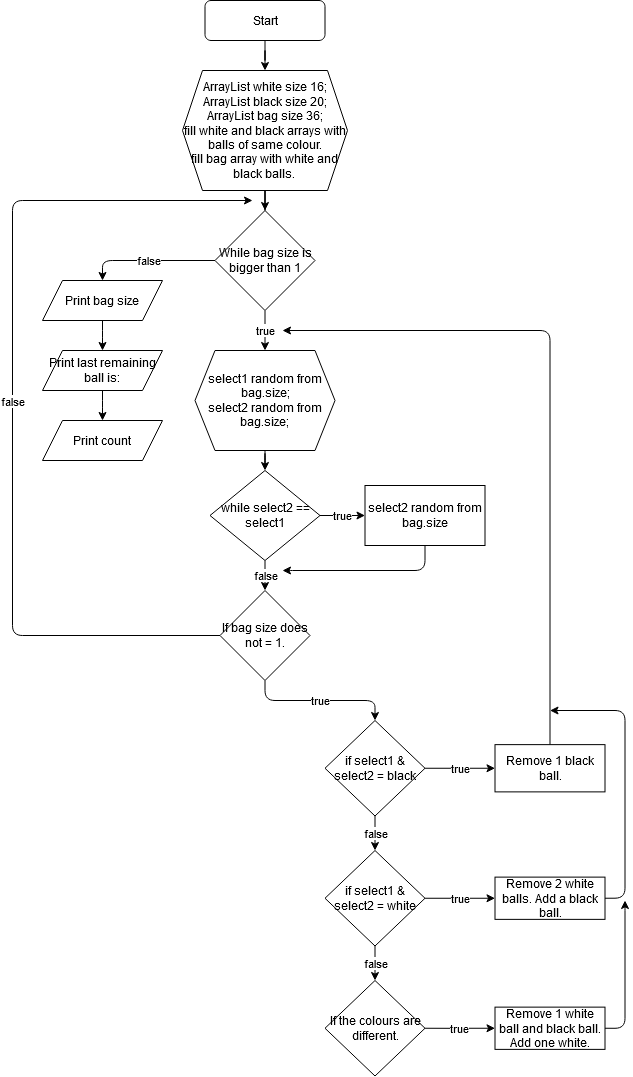

The diagram above was exported from draw.io. Its source (the exported page's mxGraphModel, read from the mxfile embedded in the PNG):
<mxGraphModel dx="1089" dy="739" grid="1" gridSize="10" guides="1" tooltips="1" connect="1" arrows="1" fold="1" page="1" pageScale="1" pageWidth="827" pageHeight="1169" math="0" shadow="0">
  <root>
    <mxCell id="0" />
    <mxCell id="1" parent="0" />
    <mxCell id="6nYO80QD4L5rVwFp7ds1-3" value="" style="edgeStyle=orthogonalEdgeStyle;rounded=0;orthogonalLoop=1;jettySize=auto;html=1;" edge="1" parent="1" source="6nYO80QD4L5rVwFp7ds1-1" target="6nYO80QD4L5rVwFp7ds1-2">
      <mxGeometry relative="1" as="geometry" />
    </mxCell>
    <mxCell id="6nYO80QD4L5rVwFp7ds1-1" value="Start" style="rounded=1;whiteSpace=wrap;html=1;" vertex="1" parent="1">
      <mxGeometry x="262.5" y="10" width="120" height="40" as="geometry" />
    </mxCell>
    <mxCell id="6nYO80QD4L5rVwFp7ds1-5" value="" style="edgeStyle=orthogonalEdgeStyle;rounded=0;orthogonalLoop=1;jettySize=auto;html=1;" edge="1" parent="1" source="6nYO80QD4L5rVwFp7ds1-2" target="6nYO80QD4L5rVwFp7ds1-4">
      <mxGeometry relative="1" as="geometry" />
    </mxCell>
    <mxCell id="6nYO80QD4L5rVwFp7ds1-2" value="&lt;div&gt;ArrayList white size 16;&lt;/div&gt;&lt;div&gt;ArrayList black size 20;&lt;/div&gt;&lt;div&gt;ArrayList bag size 36;&lt;/div&gt;&lt;div&gt;fill white and black arrays with balls of same colour.&lt;/div&gt;&lt;div&gt;fill bag array with white and black balls.&lt;br&gt;&lt;/div&gt;" style="shape=hexagon;perimeter=hexagonPerimeter2;whiteSpace=wrap;html=1;fixedSize=1;" vertex="1" parent="1">
      <mxGeometry x="240" y="80" width="165" height="120" as="geometry" />
    </mxCell>
    <mxCell id="6nYO80QD4L5rVwFp7ds1-44" value="true" style="edgeStyle=orthogonalEdgeStyle;rounded=1;orthogonalLoop=1;jettySize=auto;html=1;" edge="1" parent="1" source="6nYO80QD4L5rVwFp7ds1-4" target="6nYO80QD4L5rVwFp7ds1-8">
      <mxGeometry relative="1" as="geometry" />
    </mxCell>
    <mxCell id="6nYO80QD4L5rVwFp7ds1-50" value="false" style="edgeStyle=orthogonalEdgeStyle;rounded=1;jumpStyle=none;jumpSize=16;orthogonalLoop=1;jettySize=auto;html=1;exitX=0;exitY=0.5;exitDx=0;exitDy=0;entryX=0.5;entryY=0;entryDx=0;entryDy=0;" edge="1" parent="1" source="6nYO80QD4L5rVwFp7ds1-4" target="6nYO80QD4L5rVwFp7ds1-51">
      <mxGeometry relative="1" as="geometry">
        <mxPoint x="160" y="290" as="targetPoint" />
        <Array as="points">
          <mxPoint x="160" y="270" />
        </Array>
      </mxGeometry>
    </mxCell>
    <mxCell id="6nYO80QD4L5rVwFp7ds1-4" value="While bag size is bigger than 1" style="rhombus;whiteSpace=wrap;html=1;" vertex="1" parent="1">
      <mxGeometry x="272.5" y="220" width="100" height="100" as="geometry" />
    </mxCell>
    <mxCell id="6nYO80QD4L5rVwFp7ds1-36" value="" style="edgeStyle=orthogonalEdgeStyle;rounded=1;orthogonalLoop=1;jettySize=auto;html=1;" edge="1" parent="1" source="6nYO80QD4L5rVwFp7ds1-8" target="6nYO80QD4L5rVwFp7ds1-35">
      <mxGeometry relative="1" as="geometry" />
    </mxCell>
    <mxCell id="6nYO80QD4L5rVwFp7ds1-8" value="&lt;div&gt;select1 random from bag.size;&lt;/div&gt;&lt;div&gt;select2 random from bag.size;&lt;br&gt;&lt;/div&gt;" style="shape=hexagon;perimeter=hexagonPerimeter2;whiteSpace=wrap;html=1;fixedSize=1;" vertex="1" parent="1">
      <mxGeometry x="252.5" y="360" width="140" height="100" as="geometry" />
    </mxCell>
    <mxCell id="6nYO80QD4L5rVwFp7ds1-13" value="true" style="edgeStyle=orthogonalEdgeStyle;rounded=1;orthogonalLoop=1;jettySize=auto;html=1;exitX=0.5;exitY=1;exitDx=0;exitDy=0;" edge="1" parent="1" source="6nYO80QD4L5rVwFp7ds1-10" target="6nYO80QD4L5rVwFp7ds1-12">
      <mxGeometry relative="1" as="geometry">
        <mxPoint x="337.5" y="700" as="sourcePoint" />
      </mxGeometry>
    </mxCell>
    <mxCell id="6nYO80QD4L5rVwFp7ds1-56" value="false" style="edgeStyle=orthogonalEdgeStyle;rounded=1;jumpStyle=none;jumpSize=16;orthogonalLoop=1;jettySize=auto;html=1;exitX=0;exitY=0.5;exitDx=0;exitDy=0;" edge="1" parent="1" source="6nYO80QD4L5rVwFp7ds1-10">
      <mxGeometry relative="1" as="geometry">
        <mxPoint x="310" y="210" as="targetPoint" />
        <Array as="points">
          <mxPoint x="70" y="645" />
          <mxPoint x="70" y="210" />
        </Array>
      </mxGeometry>
    </mxCell>
    <mxCell id="6nYO80QD4L5rVwFp7ds1-10" value="If bag size does not = 1." style="rhombus;whiteSpace=wrap;html=1;" vertex="1" parent="1">
      <mxGeometry x="277.5" y="600" width="90" height="90" as="geometry" />
    </mxCell>
    <mxCell id="6nYO80QD4L5rVwFp7ds1-15" value="true" style="edgeStyle=orthogonalEdgeStyle;rounded=0;orthogonalLoop=1;jettySize=auto;html=1;" edge="1" parent="1" source="6nYO80QD4L5rVwFp7ds1-12" target="6nYO80QD4L5rVwFp7ds1-14">
      <mxGeometry relative="1" as="geometry" />
    </mxCell>
    <mxCell id="6nYO80QD4L5rVwFp7ds1-17" value="false" style="edgeStyle=orthogonalEdgeStyle;rounded=0;orthogonalLoop=1;jettySize=auto;html=1;" edge="1" parent="1" source="6nYO80QD4L5rVwFp7ds1-12" target="6nYO80QD4L5rVwFp7ds1-16">
      <mxGeometry relative="1" as="geometry" />
    </mxCell>
    <mxCell id="6nYO80QD4L5rVwFp7ds1-12" value="if select1 &amp;amp; select2 = black" style="rhombus;whiteSpace=wrap;html=1;" vertex="1" parent="1">
      <mxGeometry x="382.5" y="730" width="100" height="95.5" as="geometry" />
    </mxCell>
    <mxCell id="6nYO80QD4L5rVwFp7ds1-41" style="edgeStyle=orthogonalEdgeStyle;rounded=1;orthogonalLoop=1;jettySize=auto;html=1;exitX=0.5;exitY=0;exitDx=0;exitDy=0;" edge="1" parent="1" source="6nYO80QD4L5rVwFp7ds1-14">
      <mxGeometry relative="1" as="geometry">
        <mxPoint x="340" y="340" as="targetPoint" />
        <Array as="points">
          <mxPoint x="608" y="340" />
        </Array>
      </mxGeometry>
    </mxCell>
    <mxCell id="6nYO80QD4L5rVwFp7ds1-14" value="Remove 1 black ball." style="whiteSpace=wrap;html=1;" vertex="1" parent="1">
      <mxGeometry x="552.5" y="754.13" width="110" height="47.25" as="geometry" />
    </mxCell>
    <mxCell id="6nYO80QD4L5rVwFp7ds1-19" value="true" style="edgeStyle=orthogonalEdgeStyle;rounded=0;orthogonalLoop=1;jettySize=auto;html=1;" edge="1" parent="1" source="6nYO80QD4L5rVwFp7ds1-16" target="6nYO80QD4L5rVwFp7ds1-18">
      <mxGeometry relative="1" as="geometry" />
    </mxCell>
    <mxCell id="6nYO80QD4L5rVwFp7ds1-21" value="&lt;div&gt;false&lt;/div&gt;" style="edgeStyle=orthogonalEdgeStyle;rounded=0;orthogonalLoop=1;jettySize=auto;html=1;entryX=0.5;entryY=0;entryDx=0;entryDy=0;" edge="1" parent="1" source="6nYO80QD4L5rVwFp7ds1-16" target="6nYO80QD4L5rVwFp7ds1-28">
      <mxGeometry relative="1" as="geometry">
        <mxPoint x="432.5" y="978.8699999999999" as="targetPoint" />
      </mxGeometry>
    </mxCell>
    <mxCell id="6nYO80QD4L5rVwFp7ds1-16" value="if select1 &amp;amp; select2 = white" style="rhombus;whiteSpace=wrap;html=1;" vertex="1" parent="1">
      <mxGeometry x="382.5" y="860" width="100" height="95.5" as="geometry" />
    </mxCell>
    <mxCell id="6nYO80QD4L5rVwFp7ds1-42" style="edgeStyle=orthogonalEdgeStyle;rounded=1;orthogonalLoop=1;jettySize=auto;html=1;exitX=1;exitY=0.5;exitDx=0;exitDy=0;" edge="1" parent="1" source="6nYO80QD4L5rVwFp7ds1-18">
      <mxGeometry relative="1" as="geometry">
        <mxPoint x="607.5" y="720" as="targetPoint" />
        <Array as="points">
          <mxPoint x="682.5" y="908" />
          <mxPoint x="682.5" y="720" />
        </Array>
      </mxGeometry>
    </mxCell>
    <mxCell id="6nYO80QD4L5rVwFp7ds1-18" value="Remove 2 white balls. Add a black ball." style="whiteSpace=wrap;html=1;" vertex="1" parent="1">
      <mxGeometry x="552.5" y="886.62" width="110" height="42.25" as="geometry" />
    </mxCell>
    <mxCell id="6nYO80QD4L5rVwFp7ds1-25" value="true" style="edgeStyle=orthogonalEdgeStyle;rounded=0;orthogonalLoop=1;jettySize=auto;html=1;exitX=1;exitY=0.5;exitDx=0;exitDy=0;" edge="1" parent="1" source="6nYO80QD4L5rVwFp7ds1-28" target="6nYO80QD4L5rVwFp7ds1-24">
      <mxGeometry relative="1" as="geometry">
        <mxPoint x="492.4755799755799" y="1037.3938095238095" as="sourcePoint" />
        <Array as="points" />
      </mxGeometry>
    </mxCell>
    <mxCell id="6nYO80QD4L5rVwFp7ds1-43" style="edgeStyle=orthogonalEdgeStyle;rounded=1;orthogonalLoop=1;jettySize=auto;html=1;exitX=1;exitY=0.5;exitDx=0;exitDy=0;" edge="1" parent="1" source="6nYO80QD4L5rVwFp7ds1-24">
      <mxGeometry relative="1" as="geometry">
        <mxPoint x="682.5" y="910" as="targetPoint" />
        <Array as="points">
          <mxPoint x="682.5" y="1038" />
          <mxPoint x="682.5" y="910" />
        </Array>
      </mxGeometry>
    </mxCell>
    <mxCell id="6nYO80QD4L5rVwFp7ds1-24" value="&lt;div&gt;Remove 1 white ball and black ball.&lt;/div&gt;&lt;div&gt;Add one white.&lt;br&gt;&lt;/div&gt;" style="whiteSpace=wrap;html=1;" vertex="1" parent="1">
      <mxGeometry x="552.5" y="1016.6300000000001" width="110" height="42.25" as="geometry" />
    </mxCell>
    <mxCell id="6nYO80QD4L5rVwFp7ds1-28" value="If the colours are different." style="rhombus;whiteSpace=wrap;html=1;" vertex="1" parent="1">
      <mxGeometry x="382.5" y="990" width="100" height="95.5" as="geometry" />
    </mxCell>
    <mxCell id="6nYO80QD4L5rVwFp7ds1-38" value="true" style="edgeStyle=orthogonalEdgeStyle;rounded=1;orthogonalLoop=1;jettySize=auto;html=1;" edge="1" parent="1" source="6nYO80QD4L5rVwFp7ds1-35" target="6nYO80QD4L5rVwFp7ds1-37">
      <mxGeometry relative="1" as="geometry" />
    </mxCell>
    <mxCell id="6nYO80QD4L5rVwFp7ds1-40" value="false" style="edgeStyle=orthogonalEdgeStyle;rounded=1;orthogonalLoop=1;jettySize=auto;html=1;exitX=0.5;exitY=1;exitDx=0;exitDy=0;" edge="1" parent="1" source="6nYO80QD4L5rVwFp7ds1-35" target="6nYO80QD4L5rVwFp7ds1-10">
      <mxGeometry relative="1" as="geometry">
        <mxPoint x="322.5" y="580" as="sourcePoint" />
      </mxGeometry>
    </mxCell>
    <mxCell id="6nYO80QD4L5rVwFp7ds1-35" value="while select2 == select1 " style="rhombus;whiteSpace=wrap;html=1;" vertex="1" parent="1">
      <mxGeometry x="267.5" y="480" width="110" height="90" as="geometry" />
    </mxCell>
    <mxCell id="6nYO80QD4L5rVwFp7ds1-39" style="edgeStyle=orthogonalEdgeStyle;rounded=1;orthogonalLoop=1;jettySize=auto;html=1;exitX=0.5;exitY=1;exitDx=0;exitDy=0;" edge="1" parent="1" source="6nYO80QD4L5rVwFp7ds1-37">
      <mxGeometry relative="1" as="geometry">
        <mxPoint x="340" y="580" as="targetPoint" />
        <Array as="points">
          <mxPoint x="483" y="580" />
          <mxPoint x="340" y="580" />
        </Array>
      </mxGeometry>
    </mxCell>
    <mxCell id="6nYO80QD4L5rVwFp7ds1-37" value="select2 random from bag.size" style="whiteSpace=wrap;html=1;" vertex="1" parent="1">
      <mxGeometry x="422.5" y="495" width="120" height="60" as="geometry" />
    </mxCell>
    <mxCell id="6nYO80QD4L5rVwFp7ds1-53" value="" style="edgeStyle=orthogonalEdgeStyle;rounded=1;jumpStyle=none;jumpSize=16;orthogonalLoop=1;jettySize=auto;html=1;" edge="1" parent="1" source="6nYO80QD4L5rVwFp7ds1-51" target="6nYO80QD4L5rVwFp7ds1-52">
      <mxGeometry relative="1" as="geometry" />
    </mxCell>
    <mxCell id="6nYO80QD4L5rVwFp7ds1-51" value="Print bag size" style="shape=parallelogram;perimeter=parallelogramPerimeter;whiteSpace=wrap;html=1;fixedSize=1;" vertex="1" parent="1">
      <mxGeometry x="100" y="290" width="120" height="40" as="geometry" />
    </mxCell>
    <mxCell id="6nYO80QD4L5rVwFp7ds1-55" value="" style="edgeStyle=orthogonalEdgeStyle;rounded=1;jumpStyle=none;jumpSize=16;orthogonalLoop=1;jettySize=auto;html=1;" edge="1" parent="1" source="6nYO80QD4L5rVwFp7ds1-52" target="6nYO80QD4L5rVwFp7ds1-54">
      <mxGeometry relative="1" as="geometry" />
    </mxCell>
    <mxCell id="6nYO80QD4L5rVwFp7ds1-52" value="Print last remaining ball is:" style="shape=parallelogram;perimeter=parallelogramPerimeter;whiteSpace=wrap;html=1;fixedSize=1;" vertex="1" parent="1">
      <mxGeometry x="100" y="360" width="120" height="40" as="geometry" />
    </mxCell>
    <mxCell id="6nYO80QD4L5rVwFp7ds1-54" value="Print count" style="shape=parallelogram;perimeter=parallelogramPerimeter;whiteSpace=wrap;html=1;fixedSize=1;" vertex="1" parent="1">
      <mxGeometry x="100" y="430" width="120" height="40" as="geometry" />
    </mxCell>
  </root>
</mxGraphModel>